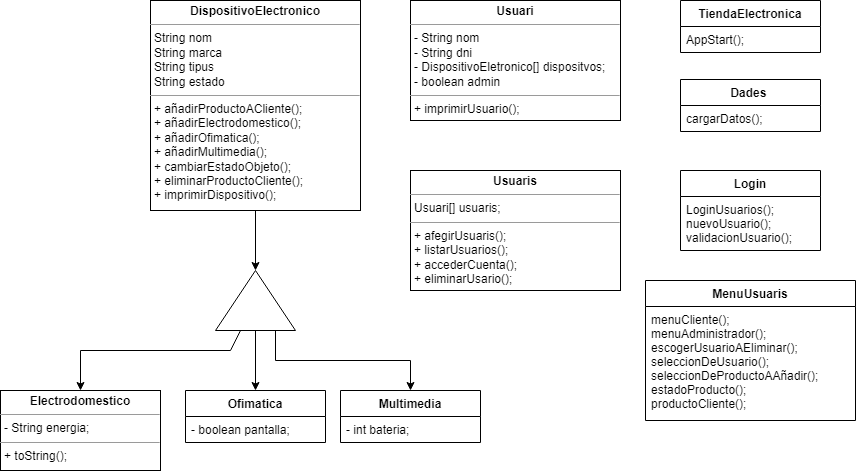

The diagram above was exported from draw.io. Its source (the exported page's mxGraphModel, read from the mxfile embedded in the PNG):
<mxGraphModel dx="2012" dy="693" grid="1" gridSize="10" guides="1" tooltips="1" connect="1" arrows="1" fold="1" page="1" pageScale="1" pageWidth="827" pageHeight="1169" math="0" shadow="0">
  <root>
    <mxCell id="0" />
    <mxCell id="1" parent="0" />
    <mxCell id="d62f1_oCnlNL5_fXRlFQ-22" style="edgeStyle=orthogonalEdgeStyle;rounded=0;orthogonalLoop=1;jettySize=auto;html=1;entryX=0.5;entryY=0;entryDx=0;entryDy=0;exitX=0;exitY=0.75;exitDx=0;exitDy=0;" parent="1" source="d62f1_oCnlNL5_fXRlFQ-7" target="d62f1_oCnlNL5_fXRlFQ-17" edge="1">
      <mxGeometry relative="1" as="geometry">
        <Array as="points">
          <mxPoint x="185" y="440" />
          <mxPoint x="320" y="440" />
        </Array>
      </mxGeometry>
    </mxCell>
    <mxCell id="d62f1_oCnlNL5_fXRlFQ-23" style="edgeStyle=orthogonalEdgeStyle;rounded=0;orthogonalLoop=1;jettySize=auto;html=1;entryX=0.5;entryY=0;entryDx=0;entryDy=0;" parent="1" source="d62f1_oCnlNL5_fXRlFQ-7" target="d62f1_oCnlNL5_fXRlFQ-13" edge="1">
      <mxGeometry relative="1" as="geometry" />
    </mxCell>
    <mxCell id="Csu7F-sbFP5oNoxdMZbN-19" style="edgeStyle=orthogonalEdgeStyle;rounded=0;orthogonalLoop=1;jettySize=auto;html=1;entryX=0.5;entryY=0;entryDx=0;entryDy=0;" edge="1" parent="1" source="d62f1_oCnlNL5_fXRlFQ-7" target="Csu7F-sbFP5oNoxdMZbN-18">
      <mxGeometry relative="1" as="geometry">
        <Array as="points">
          <mxPoint x="140" y="430" />
          <mxPoint x="-10" y="430" />
        </Array>
      </mxGeometry>
    </mxCell>
    <mxCell id="d62f1_oCnlNL5_fXRlFQ-7" value="" style="triangle;whiteSpace=wrap;html=1;rotation=-90;" parent="1" vertex="1">
      <mxGeometry x="135" y="340" width="60" height="80" as="geometry" />
    </mxCell>
    <mxCell id="d62f1_oCnlNL5_fXRlFQ-13" value="Ofimatica" style="swimlane;fontStyle=1;childLayout=stackLayout;horizontal=1;startSize=26;fillColor=none;horizontalStack=0;resizeParent=1;resizeParentMax=0;resizeLast=0;collapsible=1;marginBottom=0;" parent="1" vertex="1">
      <mxGeometry x="95" y="470" width="140" height="52" as="geometry" />
    </mxCell>
    <mxCell id="d62f1_oCnlNL5_fXRlFQ-14" value="- boolean pantalla;" style="text;strokeColor=none;fillColor=none;align=left;verticalAlign=top;spacingLeft=4;spacingRight=4;overflow=hidden;rotatable=0;points=[[0,0.5],[1,0.5]];portConstraint=eastwest;" parent="d62f1_oCnlNL5_fXRlFQ-13" vertex="1">
      <mxGeometry y="26" width="140" height="26" as="geometry" />
    </mxCell>
    <mxCell id="d62f1_oCnlNL5_fXRlFQ-17" value="Multimedia" style="swimlane;fontStyle=1;childLayout=stackLayout;horizontal=1;startSize=26;fillColor=none;horizontalStack=0;resizeParent=1;resizeParentMax=0;resizeLast=0;collapsible=1;marginBottom=0;" parent="1" vertex="1">
      <mxGeometry x="250" y="470" width="140" height="52" as="geometry" />
    </mxCell>
    <mxCell id="d62f1_oCnlNL5_fXRlFQ-19" value="- int bateria;" style="text;strokeColor=none;fillColor=none;align=left;verticalAlign=top;spacingLeft=4;spacingRight=4;overflow=hidden;rotatable=0;points=[[0,0.5],[1,0.5]];portConstraint=eastwest;" parent="d62f1_oCnlNL5_fXRlFQ-17" vertex="1">
      <mxGeometry y="26" width="140" height="26" as="geometry" />
    </mxCell>
    <mxCell id="d62f1_oCnlNL5_fXRlFQ-28" value="&lt;p style=&quot;margin: 0px ; margin-top: 4px ; text-align: center&quot;&gt;&lt;b&gt;Usuari&lt;/b&gt;&lt;/p&gt;&lt;hr size=&quot;1&quot;&gt;&lt;p style=&quot;margin: 0px ; margin-left: 4px&quot;&gt;- String nom&lt;/p&gt;&lt;p style=&quot;margin: 0px ; margin-left: 4px&quot;&gt;- String dni&lt;/p&gt;&lt;p style=&quot;margin: 0px ; margin-left: 4px&quot;&gt;- DispositivoEletronico[] dispositvos;&lt;/p&gt;&lt;p style=&quot;margin: 0px ; margin-left: 4px&quot;&gt;- boolean admin&lt;/p&gt;&lt;hr size=&quot;1&quot;&gt;&lt;p style=&quot;margin: 0px ; margin-left: 4px&quot;&gt;+ imprimirUsuario();&lt;/p&gt;" style="verticalAlign=top;align=left;overflow=fill;fontSize=12;fontFamily=Helvetica;html=1;" parent="1" vertex="1">
      <mxGeometry x="320" y="80" width="210" height="120" as="geometry" />
    </mxCell>
    <mxCell id="d62f1_oCnlNL5_fXRlFQ-29" value="TiendaElectronica" style="swimlane;fontStyle=1;childLayout=stackLayout;horizontal=1;startSize=26;fillColor=none;horizontalStack=0;resizeParent=1;resizeParentMax=0;resizeLast=0;collapsible=1;marginBottom=0;" parent="1" vertex="1">
      <mxGeometry x="590" y="80" width="140" height="52" as="geometry" />
    </mxCell>
    <mxCell id="d62f1_oCnlNL5_fXRlFQ-31" value="AppStart();" style="text;strokeColor=none;fillColor=none;align=left;verticalAlign=top;spacingLeft=4;spacingRight=4;overflow=hidden;rotatable=0;points=[[0,0.5],[1,0.5]];portConstraint=eastwest;" parent="d62f1_oCnlNL5_fXRlFQ-29" vertex="1">
      <mxGeometry y="26" width="140" height="26" as="geometry" />
    </mxCell>
    <mxCell id="Csu7F-sbFP5oNoxdMZbN-1" value="Dades " style="swimlane;fontStyle=1;childLayout=stackLayout;horizontal=1;startSize=26;fillColor=none;horizontalStack=0;resizeParent=1;resizeParentMax=0;resizeLast=0;collapsible=1;marginBottom=0;" vertex="1" parent="1">
      <mxGeometry x="590" y="159" width="140" height="52" as="geometry" />
    </mxCell>
    <mxCell id="Csu7F-sbFP5oNoxdMZbN-2" value="cargarDatos();" style="text;strokeColor=none;fillColor=none;align=left;verticalAlign=top;spacingLeft=4;spacingRight=4;overflow=hidden;rotatable=0;points=[[0,0.5],[1,0.5]];portConstraint=eastwest;" vertex="1" parent="Csu7F-sbFP5oNoxdMZbN-1">
      <mxGeometry y="26" width="140" height="26" as="geometry" />
    </mxCell>
    <mxCell id="Csu7F-sbFP5oNoxdMZbN-12" value="&lt;p style=&quot;margin: 0px ; margin-top: 4px ; text-align: center&quot;&gt;&lt;b&gt;Usuaris&lt;/b&gt;&lt;/p&gt;&lt;hr size=&quot;1&quot;&gt;&lt;p style=&quot;margin: 0px ; margin-left: 4px&quot;&gt;Usuari[] usuaris;&lt;/p&gt;&lt;hr size=&quot;1&quot;&gt;&lt;p style=&quot;margin: 0px ; margin-left: 4px&quot;&gt;+ afegirUsuaris();&lt;/p&gt;&lt;p style=&quot;margin: 0px ; margin-left: 4px&quot;&gt;+ listarUsuarios();&lt;/p&gt;&lt;p style=&quot;margin: 0px ; margin-left: 4px&quot;&gt;+ accederCuenta();&lt;/p&gt;&lt;p style=&quot;margin: 0px ; margin-left: 4px&quot;&gt;+ eliminarUsario();&lt;/p&gt;" style="verticalAlign=top;align=left;overflow=fill;fontSize=12;fontFamily=Helvetica;html=1;" vertex="1" parent="1">
      <mxGeometry x="320" y="250" width="210" height="120" as="geometry" />
    </mxCell>
    <mxCell id="Csu7F-sbFP5oNoxdMZbN-17" style="edgeStyle=orthogonalEdgeStyle;rounded=0;orthogonalLoop=1;jettySize=auto;html=1;entryX=1;entryY=0.5;entryDx=0;entryDy=0;" edge="1" parent="1" source="Csu7F-sbFP5oNoxdMZbN-16" target="d62f1_oCnlNL5_fXRlFQ-7">
      <mxGeometry relative="1" as="geometry" />
    </mxCell>
    <mxCell id="Csu7F-sbFP5oNoxdMZbN-16" value="&lt;p style=&quot;margin: 0px ; margin-top: 4px ; text-align: center&quot;&gt;&lt;b&gt;DispositivoElectronico&lt;/b&gt;&lt;/p&gt;&lt;hr size=&quot;1&quot;&gt;&lt;p style=&quot;margin: 0px ; margin-left: 4px&quot;&gt;String nom&lt;/p&gt;&lt;p style=&quot;margin: 0px ; margin-left: 4px&quot;&gt;String marca&lt;/p&gt;&lt;p style=&quot;margin: 0px ; margin-left: 4px&quot;&gt;String tipus&lt;/p&gt;&lt;p style=&quot;margin: 0px ; margin-left: 4px&quot;&gt;String estado&lt;/p&gt;&lt;hr size=&quot;1&quot;&gt;&lt;p style=&quot;margin: 0px ; margin-left: 4px&quot;&gt;+ añadirProductoACliente();&lt;/p&gt;&lt;p style=&quot;margin: 0px ; margin-left: 4px&quot;&gt;+ añadirElectrodomestico();&lt;/p&gt;&lt;p style=&quot;margin: 0px ; margin-left: 4px&quot;&gt;+ añadirOfimatica();&lt;/p&gt;&lt;p style=&quot;margin: 0px ; margin-left: 4px&quot;&gt;+ añadirMultimedia();&lt;/p&gt;&lt;p style=&quot;margin: 0px ; margin-left: 4px&quot;&gt;+ cambiarEstadoObjeto();&lt;/p&gt;&lt;p style=&quot;margin: 0px ; margin-left: 4px&quot;&gt;+ eliminarProductoCliente();&lt;/p&gt;&lt;p style=&quot;margin: 0px ; margin-left: 4px&quot;&gt;+ imprimirDispositivo();&lt;/p&gt;" style="verticalAlign=top;align=left;overflow=fill;fontSize=12;fontFamily=Helvetica;html=1;" vertex="1" parent="1">
      <mxGeometry x="60" y="80" width="210" height="210" as="geometry" />
    </mxCell>
    <mxCell id="Csu7F-sbFP5oNoxdMZbN-18" value="&lt;p style=&quot;margin: 0px ; margin-top: 4px ; text-align: center&quot;&gt;&lt;b&gt;Electrodomestico&lt;/b&gt;&lt;/p&gt;&lt;hr size=&quot;1&quot;&gt;&lt;p style=&quot;margin: 0px ; margin-left: 4px&quot;&gt;- String energia;&lt;/p&gt;&lt;hr size=&quot;1&quot;&gt;&lt;p style=&quot;margin: 0px ; margin-left: 4px&quot;&gt;+ toString();&lt;/p&gt;" style="verticalAlign=top;align=left;overflow=fill;fontSize=12;fontFamily=Helvetica;html=1;" vertex="1" parent="1">
      <mxGeometry x="-90" y="470" width="160" height="80" as="geometry" />
    </mxCell>
    <mxCell id="Csu7F-sbFP5oNoxdMZbN-20" value="Login" style="swimlane;fontStyle=1;childLayout=stackLayout;horizontal=1;startSize=26;fillColor=none;horizontalStack=0;resizeParent=1;resizeParentMax=0;resizeLast=0;collapsible=1;marginBottom=0;" vertex="1" parent="1">
      <mxGeometry x="590" y="250" width="140" height="80" as="geometry" />
    </mxCell>
    <mxCell id="Csu7F-sbFP5oNoxdMZbN-21" value="LoginUsuarios();&#10;nuevoUsuario();&#10;validacionUsuario();" style="text;strokeColor=none;fillColor=none;align=left;verticalAlign=top;spacingLeft=4;spacingRight=4;overflow=hidden;rotatable=0;points=[[0,0.5],[1,0.5]];portConstraint=eastwest;" vertex="1" parent="Csu7F-sbFP5oNoxdMZbN-20">
      <mxGeometry y="26" width="140" height="54" as="geometry" />
    </mxCell>
    <mxCell id="Csu7F-sbFP5oNoxdMZbN-22" value="MenuUsuaris" style="swimlane;fontStyle=1;childLayout=stackLayout;horizontal=1;startSize=26;fillColor=none;horizontalStack=0;resizeParent=1;resizeParentMax=0;resizeLast=0;collapsible=1;marginBottom=0;" vertex="1" parent="1">
      <mxGeometry x="555" y="360" width="210" height="140" as="geometry" />
    </mxCell>
    <mxCell id="Csu7F-sbFP5oNoxdMZbN-23" value="menuCliente();&#10;menuAdministrador();&#10;escogerUsuarioAEliminar();&#10;seleccionDeUsuario();&#10;seleccionDeProductoAAñadir();&#10;estadoProducto();&#10;productoCliente();" style="text;strokeColor=none;fillColor=none;align=left;verticalAlign=top;spacingLeft=4;spacingRight=4;overflow=hidden;rotatable=0;points=[[0,0.5],[1,0.5]];portConstraint=eastwest;" vertex="1" parent="Csu7F-sbFP5oNoxdMZbN-22">
      <mxGeometry y="26" width="210" height="114" as="geometry" />
    </mxCell>
  </root>
</mxGraphModel>